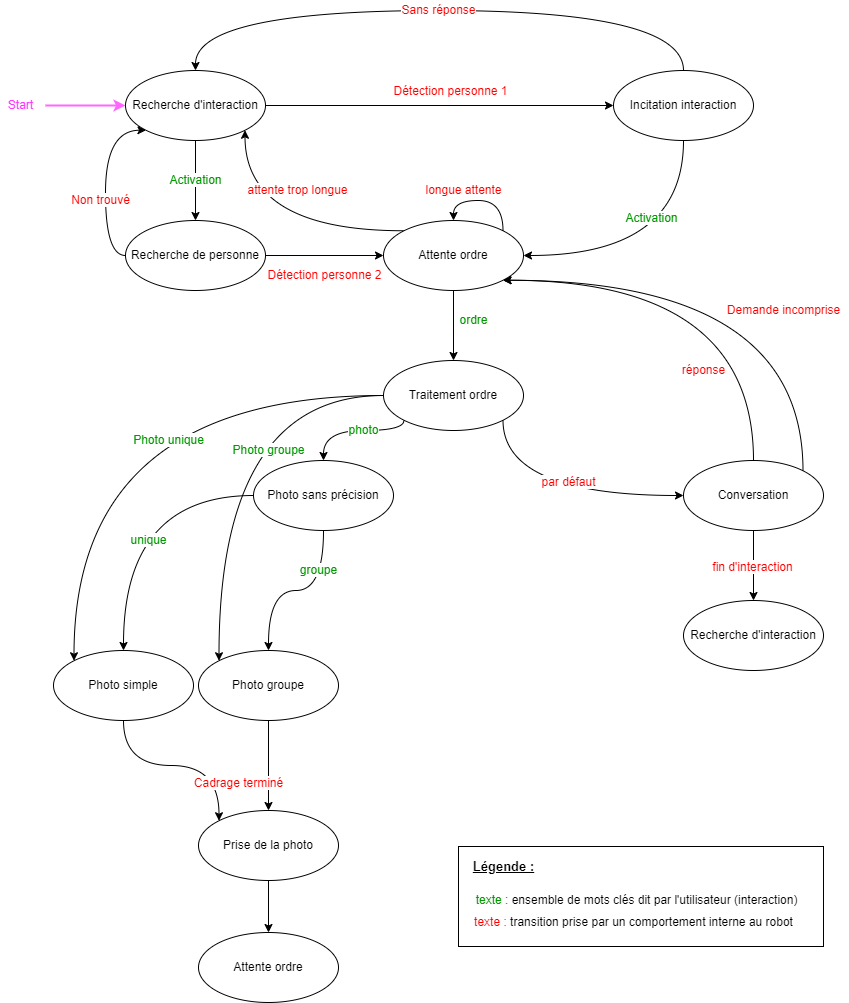

The diagram above was exported from draw.io. Its source (the exported page's mxGraphModel, read from the mxfile embedded in the PNG):
<mxGraphModel dx="2249" dy="832" grid="1" gridSize="10" guides="1" tooltips="1" connect="1" arrows="1" fold="1" page="1" pageScale="1" pageWidth="827" pageHeight="1169" math="0" shadow="0">
  <root>
    <mxCell id="0" />
    <mxCell id="1" parent="0" />
    <mxCell id="ZsknF0vpgGtLAVflWXAh-24" style="edgeStyle=orthogonalEdgeStyle;rounded=0;orthogonalLoop=1;jettySize=auto;html=1;exitX=0.5;exitY=1;exitDx=0;exitDy=0;fontColor=#FF0000;entryX=0.5;entryY=0;entryDx=0;entryDy=0;curved=1;" parent="1" edge="1">
      <mxGeometry relative="1" as="geometry">
        <mxPoint x="172" y="220" as="targetPoint" />
        <mxPoint x="172" y="140" as="sourcePoint" />
      </mxGeometry>
    </mxCell>
    <mxCell id="ZsknF0vpgGtLAVflWXAh-25" style="edgeStyle=orthogonalEdgeStyle;rounded=0;orthogonalLoop=1;jettySize=auto;html=1;exitX=1;exitY=0.5;exitDx=0;exitDy=0;entryX=0;entryY=0.5;entryDx=0;entryDy=0;fontColor=#FF0000;curved=1;" parent="1" source="ZsknF0vpgGtLAVflWXAh-1" target="ZsknF0vpgGtLAVflWXAh-7" edge="1">
      <mxGeometry relative="1" as="geometry" />
    </mxCell>
    <mxCell id="ZsknF0vpgGtLAVflWXAh-1" value="Recherche d'interaction" style="ellipse;whiteSpace=wrap;html=1;" parent="1" vertex="1">
      <mxGeometry x="102" y="70" width="140" height="70" as="geometry" />
    </mxCell>
    <mxCell id="ZsknF0vpgGtLAVflWXAh-4" value="" style="endArrow=classic;html=1;rounded=0;entryX=0;entryY=0.5;entryDx=0;entryDy=0;strokeColor=#FF66FF;strokeWidth=2;" parent="1" edge="1">
      <mxGeometry width="50" height="50" relative="1" as="geometry">
        <mxPoint x="22" y="105" as="sourcePoint" />
        <mxPoint x="102" y="105" as="targetPoint" />
        <Array as="points" />
      </mxGeometry>
    </mxCell>
    <mxCell id="ZsknF0vpgGtLAVflWXAh-35" style="edgeStyle=orthogonalEdgeStyle;rounded=0;orthogonalLoop=1;jettySize=auto;html=1;exitX=0.5;exitY=1;exitDx=0;exitDy=0;entryX=0.5;entryY=0;entryDx=0;entryDy=0;fontColor=#000000;curved=1;" parent="1" source="ZsknF0vpgGtLAVflWXAh-6" target="ZsknF0vpgGtLAVflWXAh-29" edge="1">
      <mxGeometry relative="1" as="geometry" />
    </mxCell>
    <mxCell id="ZsknF0vpgGtLAVflWXAh-47" style="edgeStyle=orthogonalEdgeStyle;curved=1;rounded=0;orthogonalLoop=1;jettySize=auto;html=1;exitX=0;exitY=0;exitDx=0;exitDy=0;entryX=1;entryY=1;entryDx=0;entryDy=0;fontColor=#000000;" parent="1" source="ZsknF0vpgGtLAVflWXAh-6" target="ZsknF0vpgGtLAVflWXAh-1" edge="1">
      <mxGeometry relative="1" as="geometry" />
    </mxCell>
    <mxCell id="ZsknF0vpgGtLAVflWXAh-6" value="Attente ordre" style="ellipse;whiteSpace=wrap;html=1;" parent="1" vertex="1">
      <mxGeometry x="360" y="220" width="140" height="70" as="geometry" />
    </mxCell>
    <mxCell id="ZsknF0vpgGtLAVflWXAh-22" style="edgeStyle=orthogonalEdgeStyle;rounded=0;orthogonalLoop=1;jettySize=auto;html=1;exitX=0.5;exitY=1;exitDx=0;exitDy=0;entryX=1;entryY=0.5;entryDx=0;entryDy=0;fontColor=#FF0000;curved=1;" parent="1" source="ZsknF0vpgGtLAVflWXAh-7" target="ZsknF0vpgGtLAVflWXAh-6" edge="1">
      <mxGeometry relative="1" as="geometry" />
    </mxCell>
    <mxCell id="ZsknF0vpgGtLAVflWXAh-92" style="edgeStyle=orthogonalEdgeStyle;curved=1;rounded=0;orthogonalLoop=1;jettySize=auto;html=1;exitX=0.5;exitY=0;exitDx=0;exitDy=0;fontColor=#FF0000;endArrow=classic;endFill=1;strokeColor=#000000;strokeWidth=1;startArrow=none;startFill=0;entryX=0.5;entryY=0;entryDx=0;entryDy=0;" parent="1" source="ZsknF0vpgGtLAVflWXAh-7" target="ZsknF0vpgGtLAVflWXAh-1" edge="1">
      <mxGeometry relative="1" as="geometry">
        <Array as="points">
          <mxPoint x="660" y="10" />
          <mxPoint x="172" y="10" />
        </Array>
        <mxPoint x="190" y="50" as="targetPoint" />
      </mxGeometry>
    </mxCell>
    <mxCell id="ZsknF0vpgGtLAVflWXAh-7" value="Incitation interaction" style="ellipse;whiteSpace=wrap;html=1;" parent="1" vertex="1">
      <mxGeometry x="590" y="70" width="140" height="70" as="geometry" />
    </mxCell>
    <mxCell id="ZsknF0vpgGtLAVflWXAh-15" value="&lt;font color=&quot;#009900&quot;&gt;&lt;span style=&quot;background-color: rgb(255 , 255 , 255)&quot;&gt;Activation&lt;/span&gt;&lt;/font&gt;" style="text;html=1;align=center;verticalAlign=middle;resizable=0;points=[];autosize=1;strokeColor=none;fillColor=none;" parent="1" vertex="1">
      <mxGeometry x="137" y="170" width="70" height="20" as="geometry" />
    </mxCell>
    <mxCell id="ZsknF0vpgGtLAVflWXAh-23" value="&lt;span style=&quot;background-color: rgb(255 , 255 , 255)&quot;&gt;Détection personne 1&lt;/span&gt;" style="text;html=1;align=center;verticalAlign=middle;resizable=0;points=[];autosize=1;strokeColor=none;fillColor=none;fontColor=#FF0000;" parent="1" vertex="1">
      <mxGeometry x="362" y="81" width="130" height="20" as="geometry" />
    </mxCell>
    <mxCell id="ZsknF0vpgGtLAVflWXAh-26" style="edgeStyle=orthogonalEdgeStyle;rounded=0;orthogonalLoop=1;jettySize=auto;html=1;exitX=1;exitY=0;exitDx=0;exitDy=0;entryX=0.5;entryY=0;entryDx=0;entryDy=0;fontColor=#FF0000;curved=1;" parent="1" source="ZsknF0vpgGtLAVflWXAh-6" target="ZsknF0vpgGtLAVflWXAh-6" edge="1">
      <mxGeometry relative="1" as="geometry">
        <Array as="points">
          <mxPoint x="480" y="200" />
          <mxPoint x="430" y="200" />
        </Array>
      </mxGeometry>
    </mxCell>
    <mxCell id="ZsknF0vpgGtLAVflWXAh-28" value="longue attente" style="text;html=1;align=center;verticalAlign=middle;resizable=0;points=[];autosize=1;strokeColor=none;fillColor=none;fontColor=#FF0000;" parent="1" vertex="1">
      <mxGeometry x="395" y="180" width="90" height="20" as="geometry" />
    </mxCell>
    <mxCell id="ZsknF0vpgGtLAVflWXAh-55" style="edgeStyle=orthogonalEdgeStyle;curved=1;rounded=0;orthogonalLoop=1;jettySize=auto;html=1;exitX=0;exitY=0.5;exitDx=0;exitDy=0;fontColor=#0000CC;entryX=0;entryY=0;entryDx=0;entryDy=0;" parent="1" source="ZsknF0vpgGtLAVflWXAh-29" target="ZsknF0vpgGtLAVflWXAh-54" edge="1">
      <mxGeometry relative="1" as="geometry">
        <mxPoint x="100" y="640" as="targetPoint" />
        <Array as="points">
          <mxPoint x="51" y="395" />
        </Array>
      </mxGeometry>
    </mxCell>
    <mxCell id="ZsknF0vpgGtLAVflWXAh-57" style="edgeStyle=orthogonalEdgeStyle;curved=1;rounded=0;orthogonalLoop=1;jettySize=auto;html=1;exitX=0;exitY=1;exitDx=0;exitDy=0;entryX=0.5;entryY=0;entryDx=0;entryDy=0;fontColor=#0000CC;" parent="1" source="ZsknF0vpgGtLAVflWXAh-29" target="ZsknF0vpgGtLAVflWXAh-56" edge="1">
      <mxGeometry relative="1" as="geometry">
        <Array as="points">
          <mxPoint x="381" y="430" />
          <mxPoint x="300" y="430" />
        </Array>
      </mxGeometry>
    </mxCell>
    <mxCell id="ZsknF0vpgGtLAVflWXAh-63" style="edgeStyle=orthogonalEdgeStyle;curved=1;rounded=0;orthogonalLoop=1;jettySize=auto;html=1;exitX=0;exitY=0.5;exitDx=0;exitDy=0;entryX=0;entryY=0;entryDx=0;entryDy=0;fontColor=#000000;" parent="1" source="ZsknF0vpgGtLAVflWXAh-29" target="ZsknF0vpgGtLAVflWXAh-51" edge="1">
      <mxGeometry relative="1" as="geometry" />
    </mxCell>
    <mxCell id="ZsknF0vpgGtLAVflWXAh-65" style="edgeStyle=orthogonalEdgeStyle;curved=1;rounded=0;orthogonalLoop=1;jettySize=auto;html=1;exitX=1;exitY=1;exitDx=0;exitDy=0;entryX=0;entryY=0.5;entryDx=0;entryDy=0;fontColor=#000000;" parent="1" source="ZsknF0vpgGtLAVflWXAh-29" target="ZsknF0vpgGtLAVflWXAh-64" edge="1">
      <mxGeometry relative="1" as="geometry">
        <Array as="points">
          <mxPoint x="480" y="495" />
        </Array>
      </mxGeometry>
    </mxCell>
    <mxCell id="ZsknF0vpgGtLAVflWXAh-29" value="&lt;font color=&quot;#000000&quot;&gt;Traitement ordre&lt;/font&gt;" style="ellipse;whiteSpace=wrap;html=1;fontColor=#FF0000;" parent="1" vertex="1">
      <mxGeometry x="360" y="360" width="140" height="70" as="geometry" />
    </mxCell>
    <mxCell id="ZsknF0vpgGtLAVflWXAh-36" value="&lt;font color=&quot;#009900&quot;&gt;ordre&lt;/font&gt;" style="text;html=1;align=center;verticalAlign=middle;resizable=0;points=[];autosize=1;strokeColor=none;fillColor=none;fontColor=#000000;" parent="1" vertex="1">
      <mxGeometry x="430" y="310" width="40" height="20" as="geometry" />
    </mxCell>
    <mxCell id="ZsknF0vpgGtLAVflWXAh-39" style="edgeStyle=orthogonalEdgeStyle;rounded=0;orthogonalLoop=1;jettySize=auto;html=1;exitX=1;exitY=0.5;exitDx=0;exitDy=0;entryX=0;entryY=0.5;entryDx=0;entryDy=0;fontColor=#000000;curved=1;" parent="1" source="ZsknF0vpgGtLAVflWXAh-37" target="ZsknF0vpgGtLAVflWXAh-6" edge="1">
      <mxGeometry relative="1" as="geometry" />
    </mxCell>
    <mxCell id="ZsknF0vpgGtLAVflWXAh-45" style="edgeStyle=orthogonalEdgeStyle;curved=1;rounded=0;orthogonalLoop=1;jettySize=auto;html=1;exitX=0;exitY=0.5;exitDx=0;exitDy=0;entryX=0;entryY=1;entryDx=0;entryDy=0;fontColor=#000000;" parent="1" edge="1">
      <mxGeometry relative="1" as="geometry">
        <Array as="points">
          <mxPoint x="82" y="255" />
          <mxPoint x="82" y="130" />
        </Array>
        <mxPoint x="102" y="255" as="sourcePoint" />
        <mxPoint x="122.50252531694173" y="129.74873734152914" as="targetPoint" />
      </mxGeometry>
    </mxCell>
    <mxCell id="ZsknF0vpgGtLAVflWXAh-37" value="&lt;font color=&quot;#000000&quot;&gt;Recherche de personne&lt;/font&gt;" style="ellipse;whiteSpace=wrap;html=1;fontColor=#0000CC;" parent="1" vertex="1">
      <mxGeometry x="102" y="220" width="140" height="70" as="geometry" />
    </mxCell>
    <mxCell id="ZsknF0vpgGtLAVflWXAh-40" value="&lt;span style=&quot;background-color: rgb(255 , 255 , 255)&quot;&gt;Détection personne 2&lt;/span&gt;" style="text;html=1;align=center;verticalAlign=middle;resizable=0;points=[];autosize=1;strokeColor=none;fillColor=none;fontColor=#FF0000;" parent="1" vertex="1">
      <mxGeometry x="236" y="265" width="130" height="20" as="geometry" />
    </mxCell>
    <mxCell id="ZsknF0vpgGtLAVflWXAh-44" value="&lt;span style=&quot;background-color: rgb(255 , 255 , 255)&quot;&gt;&lt;font color=&quot;#ff0000&quot;&gt;Non trouvé&lt;/font&gt;&lt;/span&gt;" style="text;html=1;align=center;verticalAlign=middle;resizable=0;points=[];autosize=1;strokeColor=none;fillColor=none;fontColor=#000000;" parent="1" vertex="1">
      <mxGeometry x="42" y="190" width="70" height="20" as="geometry" />
    </mxCell>
    <mxCell id="ZsknF0vpgGtLAVflWXAh-48" value="&lt;span style=&quot;background-color: rgb(255 , 255 , 255)&quot;&gt;attente trop longue&lt;/span&gt;" style="text;html=1;align=center;verticalAlign=middle;resizable=0;points=[];autosize=1;strokeColor=none;fillColor=none;fontColor=#FF0000;" parent="1" vertex="1">
      <mxGeometry x="214" y="180" width="120" height="20" as="geometry" />
    </mxCell>
    <mxCell id="ZsknF0vpgGtLAVflWXAh-85" style="edgeStyle=orthogonalEdgeStyle;curved=1;rounded=0;orthogonalLoop=1;jettySize=auto;html=1;exitX=0.5;exitY=1;exitDx=0;exitDy=0;entryX=0.5;entryY=0;entryDx=0;entryDy=0;fontColor=#000000;strokeColor=#000000;strokeWidth=1;" parent="1" source="ZsknF0vpgGtLAVflWXAh-51" target="ZsknF0vpgGtLAVflWXAh-83" edge="1">
      <mxGeometry relative="1" as="geometry" />
    </mxCell>
    <mxCell id="ZsknF0vpgGtLAVflWXAh-51" value="&lt;font color=&quot;#000000&quot;&gt;Photo groupe&lt;/font&gt;" style="ellipse;whiteSpace=wrap;html=1;fontColor=#FF0000;" parent="1" vertex="1">
      <mxGeometry x="175" y="650" width="140" height="70" as="geometry" />
    </mxCell>
    <mxCell id="ZsknF0vpgGtLAVflWXAh-84" style="edgeStyle=orthogonalEdgeStyle;curved=1;rounded=0;orthogonalLoop=1;jettySize=auto;html=1;exitX=0.5;exitY=1;exitDx=0;exitDy=0;entryX=0;entryY=0;entryDx=0;entryDy=0;fontColor=#000000;strokeColor=#000000;strokeWidth=1;" parent="1" source="ZsknF0vpgGtLAVflWXAh-54" target="ZsknF0vpgGtLAVflWXAh-83" edge="1">
      <mxGeometry relative="1" as="geometry" />
    </mxCell>
    <mxCell id="ZsknF0vpgGtLAVflWXAh-54" value="&lt;font color=&quot;#000000&quot;&gt;Photo simple&lt;/font&gt;" style="ellipse;whiteSpace=wrap;html=1;fontColor=#0000CC;" parent="1" vertex="1">
      <mxGeometry x="30" y="650" width="140" height="70" as="geometry" />
    </mxCell>
    <mxCell id="ZsknF0vpgGtLAVflWXAh-58" style="edgeStyle=orthogonalEdgeStyle;curved=1;rounded=0;orthogonalLoop=1;jettySize=auto;html=1;exitX=0;exitY=0.5;exitDx=0;exitDy=0;entryX=0.5;entryY=0;entryDx=0;entryDy=0;fontColor=#0000CC;" parent="1" source="ZsknF0vpgGtLAVflWXAh-56" target="ZsknF0vpgGtLAVflWXAh-54" edge="1">
      <mxGeometry relative="1" as="geometry">
        <Array as="points">
          <mxPoint x="100" y="495" />
        </Array>
      </mxGeometry>
    </mxCell>
    <mxCell id="ZsknF0vpgGtLAVflWXAh-104" style="edgeStyle=orthogonalEdgeStyle;curved=1;rounded=0;orthogonalLoop=1;jettySize=auto;html=1;exitX=0.5;exitY=1;exitDx=0;exitDy=0;entryX=0.5;entryY=0;entryDx=0;entryDy=0;fontColor=#009900;startArrow=none;startFill=0;endArrow=classic;endFill=1;strokeColor=#000000;strokeWidth=1;" parent="1" source="ZsknF0vpgGtLAVflWXAh-56" target="ZsknF0vpgGtLAVflWXAh-51" edge="1">
      <mxGeometry relative="1" as="geometry" />
    </mxCell>
    <mxCell id="ZsknF0vpgGtLAVflWXAh-56" value="&lt;font color=&quot;#000000&quot;&gt;Photo sans précision&lt;/font&gt;" style="ellipse;whiteSpace=wrap;html=1;fontColor=#0000CC;" parent="1" vertex="1">
      <mxGeometry x="230" y="460" width="140" height="70" as="geometry" />
    </mxCell>
    <mxCell id="ZsknF0vpgGtLAVflWXAh-66" style="edgeStyle=orthogonalEdgeStyle;curved=1;rounded=0;orthogonalLoop=1;jettySize=auto;html=1;exitX=0.5;exitY=0;exitDx=0;exitDy=0;entryX=1;entryY=1;entryDx=0;entryDy=0;fontColor=#000000;" parent="1" source="ZsknF0vpgGtLAVflWXAh-64" target="ZsknF0vpgGtLAVflWXAh-6" edge="1">
      <mxGeometry relative="1" as="geometry">
        <Array as="points">
          <mxPoint x="730" y="280" />
        </Array>
      </mxGeometry>
    </mxCell>
    <mxCell id="ZsknF0vpgGtLAVflWXAh-73" style="edgeStyle=orthogonalEdgeStyle;curved=1;rounded=0;orthogonalLoop=1;jettySize=auto;html=1;exitX=1;exitY=0;exitDx=0;exitDy=0;entryX=1;entryY=1;entryDx=0;entryDy=0;fontColor=#000000;" parent="1" source="ZsknF0vpgGtLAVflWXAh-64" target="ZsknF0vpgGtLAVflWXAh-6" edge="1">
      <mxGeometry relative="1" as="geometry">
        <Array as="points">
          <mxPoint x="780" y="280" />
        </Array>
      </mxGeometry>
    </mxCell>
    <mxCell id="t0Y_hlmtA6JD0YylaFfD-13" style="edgeStyle=orthogonalEdgeStyle;rounded=0;orthogonalLoop=1;jettySize=auto;html=1;exitX=0.5;exitY=1;exitDx=0;exitDy=0;fontSize=13;fontColor=#000000;" parent="1" source="ZsknF0vpgGtLAVflWXAh-64" target="t0Y_hlmtA6JD0YylaFfD-11" edge="1">
      <mxGeometry relative="1" as="geometry" />
    </mxCell>
    <mxCell id="ZsknF0vpgGtLAVflWXAh-64" value="Conversation" style="ellipse;whiteSpace=wrap;html=1;fontColor=#000000;" parent="1" vertex="1">
      <mxGeometry x="660" y="460" width="140" height="70" as="geometry" />
    </mxCell>
    <mxCell id="ZsknF0vpgGtLAVflWXAh-74" value="&lt;font color=&quot;#ff0000&quot;&gt;Demande incomprise&lt;/font&gt;" style="text;html=1;align=center;verticalAlign=middle;resizable=0;points=[];autosize=1;strokeColor=none;fillColor=none;fontColor=#000000;" parent="1" vertex="1">
      <mxGeometry x="695" y="300" width="130" height="20" as="geometry" />
    </mxCell>
    <mxCell id="ZsknF0vpgGtLAVflWXAh-75" value="réponse" style="text;html=1;align=center;verticalAlign=middle;resizable=0;points=[];autosize=1;strokeColor=none;fillColor=none;fontColor=#FF0000;" parent="1" vertex="1">
      <mxGeometry x="650" y="360" width="60" height="20" as="geometry" />
    </mxCell>
    <mxCell id="ZsknF0vpgGtLAVflWXAh-79" value="&lt;span style=&quot;background-color: rgb(255 , 255 , 255)&quot;&gt;fin d'interaction&lt;/span&gt;" style="text;html=1;align=center;verticalAlign=middle;resizable=0;points=[];autosize=1;strokeColor=none;fillColor=none;fontColor=#FF0000;" parent="1" vertex="1">
      <mxGeometry x="679" y="557" width="100" height="20" as="geometry" />
    </mxCell>
    <mxCell id="ZsknF0vpgGtLAVflWXAh-82" value="&lt;span style=&quot;background-color: rgb(255 , 255 , 255)&quot;&gt;par&amp;nbsp;défaut&lt;/span&gt;" style="text;html=1;align=center;verticalAlign=middle;resizable=0;points=[];autosize=1;strokeColor=none;fillColor=none;fontColor=#FF0000;" parent="1" vertex="1">
      <mxGeometry x="510" y="472" width="70" height="20" as="geometry" />
    </mxCell>
    <mxCell id="t0Y_hlmtA6JD0YylaFfD-10" style="edgeStyle=orthogonalEdgeStyle;rounded=0;orthogonalLoop=1;jettySize=auto;html=1;exitX=0.5;exitY=1;exitDx=0;exitDy=0;fontSize=13;fontColor=#000000;" parent="1" source="ZsknF0vpgGtLAVflWXAh-83" target="t0Y_hlmtA6JD0YylaFfD-8" edge="1">
      <mxGeometry relative="1" as="geometry" />
    </mxCell>
    <mxCell id="ZsknF0vpgGtLAVflWXAh-83" value="&lt;font color=&quot;#000000&quot;&gt;Prise de la photo&lt;/font&gt;" style="ellipse;whiteSpace=wrap;html=1;fontColor=#FF0000;" parent="1" vertex="1">
      <mxGeometry x="175" y="810" width="140" height="70" as="geometry" />
    </mxCell>
    <mxCell id="ZsknF0vpgGtLAVflWXAh-89" value="&lt;font color=&quot;#ff0000&quot; style=&quot;background-color: rgb(255 , 255 , 255)&quot;&gt;Cadrage terminé&lt;/font&gt;" style="text;html=1;align=center;verticalAlign=middle;resizable=0;points=[];autosize=1;strokeColor=none;fillColor=none;fontColor=#000000;" parent="1" vertex="1">
      <mxGeometry x="165" y="773" width="100" height="20" as="geometry" />
    </mxCell>
    <mxCell id="ZsknF0vpgGtLAVflWXAh-93" value="&lt;span style=&quot;background-color: rgb(255 , 255 , 255)&quot;&gt;Sans réponse&lt;/span&gt;" style="text;html=1;align=center;verticalAlign=middle;resizable=0;points=[];autosize=1;strokeColor=none;fillColor=none;fontColor=#FF0000;" parent="1" vertex="1">
      <mxGeometry x="370" width="90" height="20" as="geometry" />
    </mxCell>
    <mxCell id="ZsknF0vpgGtLAVflWXAh-94" value="&lt;font color=&quot;#ff33ff&quot;&gt;Start&lt;/font&gt;" style="text;html=1;align=center;verticalAlign=middle;resizable=0;points=[];autosize=1;strokeColor=none;fillColor=none;fontColor=#FF0000;" parent="1" vertex="1">
      <mxGeometry x="-23" y="95" width="40" height="20" as="geometry" />
    </mxCell>
    <mxCell id="ZsknF0vpgGtLAVflWXAh-95" value="&lt;font color=&quot;#009900&quot; style=&quot;background-color: rgb(255 , 255 , 255)&quot;&gt;Photo unique&lt;/font&gt;" style="text;html=1;align=center;verticalAlign=middle;resizable=0;points=[];autosize=1;strokeColor=none;fillColor=none;fontColor=#FF33FF;" parent="1" vertex="1">
      <mxGeometry x="100" y="430" width="90" height="20" as="geometry" />
    </mxCell>
    <mxCell id="ZsknF0vpgGtLAVflWXAh-96" value="&lt;font color=&quot;#009900&quot; style=&quot;background-color: rgb(255 , 255 , 255)&quot;&gt;Photo groupe&lt;/font&gt;" style="text;html=1;align=center;verticalAlign=middle;resizable=0;points=[];autosize=1;strokeColor=none;fillColor=none;fontColor=#FF33FF;" parent="1" vertex="1">
      <mxGeometry x="200" y="440" width="90" height="20" as="geometry" />
    </mxCell>
    <mxCell id="ZsknF0vpgGtLAVflWXAh-98" value="&lt;span style=&quot;background-color: rgb(255 , 255 , 255)&quot;&gt;photo&lt;/span&gt;" style="text;html=1;align=center;verticalAlign=middle;resizable=0;points=[];autosize=1;strokeColor=none;fillColor=none;fontColor=#009900;" parent="1" vertex="1">
      <mxGeometry x="315" y="420" width="50" height="20" as="geometry" />
    </mxCell>
    <mxCell id="ZsknF0vpgGtLAVflWXAh-99" value="&lt;span style=&quot;background-color: rgb(255 , 255 , 255)&quot;&gt;unique&lt;/span&gt;" style="text;html=1;align=center;verticalAlign=middle;resizable=0;points=[];autosize=1;strokeColor=none;fillColor=none;fontColor=#009900;" parent="1" vertex="1">
      <mxGeometry x="100" y="530" width="50" height="20" as="geometry" />
    </mxCell>
    <mxCell id="ZsknF0vpgGtLAVflWXAh-101" value="&lt;span style=&quot;background-color: rgb(255 , 255 , 255)&quot;&gt;groupe&lt;br&gt;&lt;/span&gt;" style="text;html=1;align=center;verticalAlign=middle;resizable=0;points=[];autosize=1;strokeColor=none;fillColor=none;fontColor=#009900;" parent="1" vertex="1">
      <mxGeometry x="270" y="560" width="50" height="20" as="geometry" />
    </mxCell>
    <mxCell id="t0Y_hlmtA6JD0YylaFfD-1" value="&lt;font color=&quot;#009900&quot;&gt;&lt;span style=&quot;background-color: rgb(255 , 255 , 255)&quot;&gt;Activation&lt;/span&gt;&lt;/font&gt;" style="text;html=1;align=center;verticalAlign=middle;resizable=0;points=[];autosize=1;strokeColor=none;fillColor=none;" parent="1" vertex="1">
      <mxGeometry x="593" y="208" width="70" height="20" as="geometry" />
    </mxCell>
    <mxCell id="t0Y_hlmtA6JD0YylaFfD-6" value="" style="rounded=0;whiteSpace=wrap;html=1;labelBackgroundColor=#FFFFFF;fontSize=13;fontColor=#000000;fillColor=none;" parent="1" vertex="1">
      <mxGeometry x="435" y="846" width="365" height="100" as="geometry" />
    </mxCell>
    <mxCell id="t0Y_hlmtA6JD0YylaFfD-2" value="texte : &lt;font color=&quot;#000000&quot;&gt;ensemble de mots clés dit par l'utilisateur&lt;/font&gt; &lt;font color=&quot;#000000&quot;&gt;(interaction)&lt;/font&gt;" style="text;html=1;resizable=0;autosize=1;align=center;verticalAlign=middle;points=[];fillColor=none;strokeColor=none;rounded=0;labelBackgroundColor=#FFFFFF;fontColor=#009900;" parent="1" vertex="1">
      <mxGeometry x="438" y="890" width="350" height="20" as="geometry" />
    </mxCell>
    <mxCell id="t0Y_hlmtA6JD0YylaFfD-3" value="&lt;font color=&quot;#FF0000&quot;&gt;texte :&lt;/font&gt; &lt;font color=&quot;#000000&quot;&gt;transition prise par un comportement interne au robot&lt;/font&gt;" style="text;html=1;resizable=0;autosize=1;align=center;verticalAlign=middle;points=[];fillColor=none;strokeColor=none;rounded=0;labelBackgroundColor=#FFFFFF;fontColor=#009900;" parent="1" vertex="1">
      <mxGeometry x="440" y="912" width="340" height="20" as="geometry" />
    </mxCell>
    <mxCell id="t0Y_hlmtA6JD0YylaFfD-4" value="&lt;font style=&quot;font-size: 13px&quot;&gt;&lt;b&gt;&lt;font style=&quot;font-size: 13px&quot; color=&quot;#000000&quot;&gt;&lt;u&gt;Légende : &lt;/u&gt;&lt;/font&gt;&lt;/b&gt;&lt;/font&gt;" style="text;html=1;resizable=0;autosize=1;align=center;verticalAlign=middle;points=[];fillColor=none;strokeColor=none;rounded=0;labelBackgroundColor=#FFFFFF;fontColor=#FF0000;" parent="1" vertex="1">
      <mxGeometry x="440" y="856" width="80" height="20" as="geometry" />
    </mxCell>
    <mxCell id="t0Y_hlmtA6JD0YylaFfD-8" value="Attente ordre" style="ellipse;whiteSpace=wrap;html=1;" parent="1" vertex="1">
      <mxGeometry x="175" y="932" width="140" height="70" as="geometry" />
    </mxCell>
    <mxCell id="t0Y_hlmtA6JD0YylaFfD-11" value="Recherche d'interaction" style="ellipse;whiteSpace=wrap;html=1;" parent="1" vertex="1">
      <mxGeometry x="660" y="600" width="140" height="70" as="geometry" />
    </mxCell>
  </root>
</mxGraphModel>